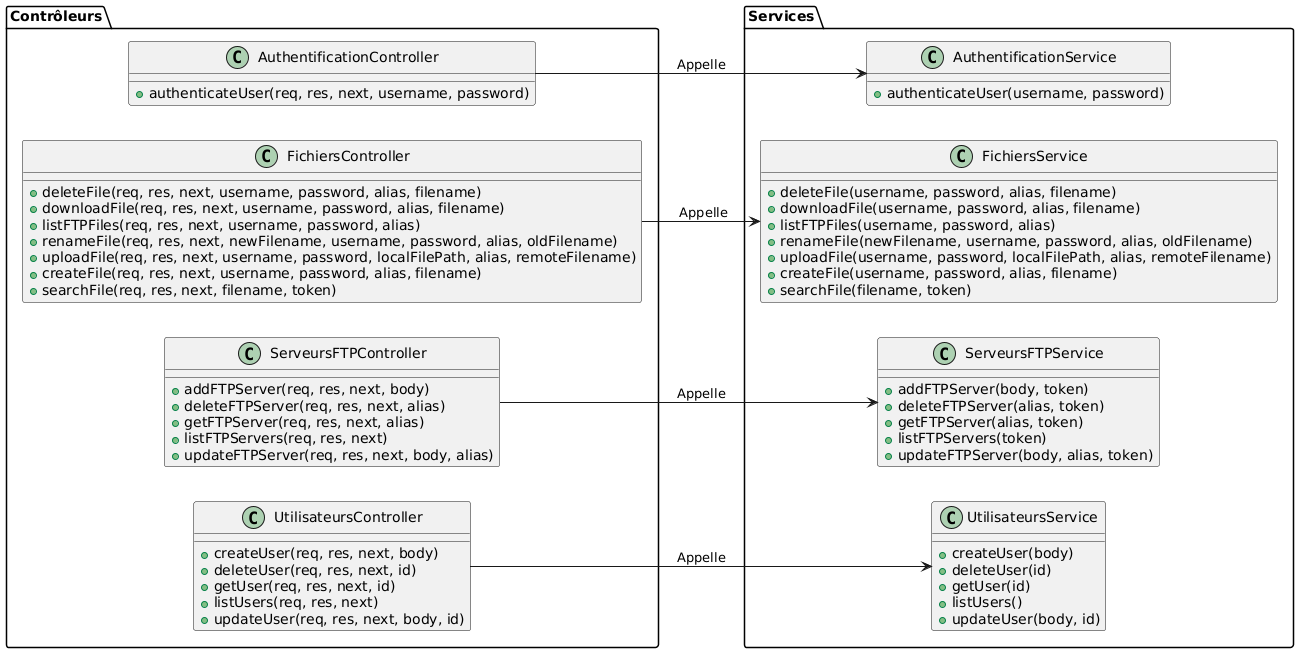

The diagram above was rendered by PlantUML. Its source (embedded in the PNG):
@startuml
left to right direction

package "Services" {
    class AuthentificationService {
        +authenticateUser(username, password)
    }

    class FichiersService {
        +deleteFile(username, password, alias, filename)
        +downloadFile(username, password, alias, filename)
        +listFTPFiles(username, password, alias)
        +renameFile(newFilename, username, password, alias, oldFilename)
        +uploadFile(username, password, localFilePath, alias, remoteFilename)
        +createFile(username, password, alias, filename)
        +searchFile(filename, token)
    }

    class ServeursFTPService {
        +addFTPServer(body, token)
        +deleteFTPServer(alias, token)
        +getFTPServer(alias, token)
        +listFTPServers(token)
        +updateFTPServer(body, alias, token)
    }

    class UtilisateursService {
        +createUser(body)
        +deleteUser(id)
        +getUser(id)
        +listUsers()
        +updateUser(body, id)
    }
}

package "Contrôleurs" {
    class AuthentificationController {
        +authenticateUser(req, res, next, username, password)
    }

    class FichiersController {
        +deleteFile(req, res, next, username, password, alias, filename)
        +downloadFile(req, res, next, username, password, alias, filename)
        +listFTPFiles(req, res, next, username, password, alias)
        +renameFile(req, res, next, newFilename, username, password, alias, oldFilename)
        +uploadFile(req, res, next, username, password, localFilePath, alias, remoteFilename)
        +createFile(req, res, next, username, password, alias, filename)
        +searchFile(req, res, next, filename, token)
    }

    class ServeursFTPController {
        +addFTPServer(req, res, next, body)
        +deleteFTPServer(req, res, next, alias)
        +getFTPServer(req, res, next, alias)
        +listFTPServers(req, res, next)
        +updateFTPServer(req, res, next, body, alias)
    }

    class UtilisateursController {
        +createUser(req, res, next, body)
        +deleteUser(req, res, next, id)
        +getUser(req, res, next, id)
        +listUsers(req, res, next)
        +updateUser(req, res, next, body, id)
    }
}

AuthentificationController --> AuthentificationService : "Appelle"
UtilisateursController --> UtilisateursService : "Appelle"
ServeursFTPController --> ServeursFTPService : "Appelle"
FichiersController --> FichiersService :" Appelle"
@enduml